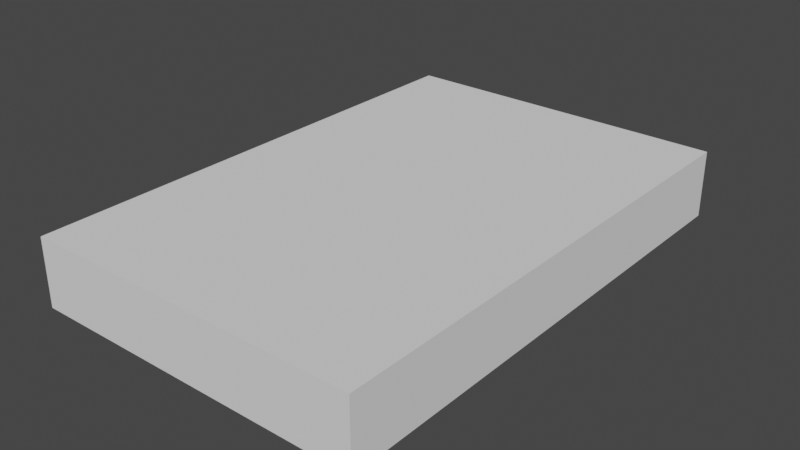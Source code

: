 # Source: carRoom.blend  (saved by Blender 3.2.14; exported with 4.5.12 LTS)
import bpy
from mathutils import Matrix  # noqa: F401  (used for matrix-valued properties, if any)

bpy.ops.wm.read_factory_settings(use_empty=True)
scene = bpy.context.scene
scene.name = 'Scene'

# ---- collections
col_collection = bpy.data.collections.new('Collection'); scene.collection.children.link(col_collection)

# ---- world
world_world = bpy.data.worlds.new('World'); scene.world = world_world
world_world.use_nodes = True; world_world.node_tree.nodes.clear()
_N = world_world.node_tree.nodes; _L = world_world.node_tree.links
n0 = _N.new('ShaderNodeOutputWorld'); n0.name = 'World Output'; n0.location = (300, 300)
n1 = _N.new('ShaderNodeBackground'); n1.name = 'Background'; n1.location = (10, 300)
n1.inputs[0].default_value = (0.05088, 0.05088, 0.05088, 1.0)
_L.new(n1.outputs[0], n0.inputs[0])
n0.is_active_output = True
world_world.color = (0.05088, 0.05088, 0.05088)
world_world.use_sun_shadow = False
world_world.sun_shadow_jitter_overblur = 0.0

# ---- meshes
me_plane = bpy.data.meshes.new('Plane')
me_plane.from_pydata([(1.0, -1.0, 0.0), (-1.0, 1.0, 0.0), (1.0, 1.0, 0.0), (-1.0, -1.0, 3.5), (-1.0, -1.0, 0.0), (1.0, -1.0, 3.5), (1.0, 1.0, 3.5), (-1.0, 1.0, 3.5)], [], [(4, 0, 2, 1), (3, 7, 6, 5), (4, 3, 5, 0), (0, 5, 6, 2), (1, 7, 3, 4), (2, 6, 7, 1)])
_uv = me_plane.uv_layers.new(name='UVMap')
_uv.uv.foreach_set('vector', [0.1819, 0.6818, 0.1819, 0.5, 0.3637, 0.5, 0.3637, 0.6818, 0.1819, 7.384e-05, 0.3637, 7.384e-05, 0.3637, 0.1819, 0.1819, 0.1819, 0.1819, 0.6818, 0.1819, 0.9999, 7.389e-05, 0.9999, 7.384e-05, 0.6818, 0.1819, 0.5, 0.1819, 0.1819, 0.3637, 0.1819, 0.3637, 0.5, 0.3637, 0.6818, 0.3637, 0.9999, 0.1819, 0.9999, 0.1819, 0.6818, 0.5454, 0.6818, 0.5454, 0.9999, 0.3637, 0.9999, 0.3637, 0.6818])
me_plane.update()

# ---- objects
ob_plane = bpy.data.objects.new('Plane', me_plane)

# ---- transforms, parenting, visibility, modifiers, constraints
ob_plane.location = (0.0, 0.0, 0.0)
ob_plane.scale = (10.0, 15.0, 1.143)

# ---- collection membership
col_collection.objects.link(ob_plane)

# ---- scene / render settings (as saved in the file)
scene.frame_start = 1; scene.frame_end = 250; scene.frame_set(1)
scene.render.engine = 'BLENDER_EEVEE_NEXT'
scene.cycles.sampling_pattern = 'TABULATED_SOBOL'
scene.cycles.use_light_tree = False
scene.view_settings.view_transform = 'Filmic'
bpy.context.view_layer.update()

# ---- added for rendering (the .blend has no active camera and no usable light): camera, sun
cam_auto = bpy.data.cameras.new('AutoCamera')
cam_auto.lens = 50.0
cam_auto.sensor_width = 36.0
cam_auto.clip_end = 1000.0
ob_auto_camera = bpy.data.objects.new('AutoCamera', cam_auto)
scene.collection.objects.link(ob_auto_camera)
ob_auto_camera.location = (33.5641, -40.2769, 28.8513)
ob_auto_camera.rotation_euler = (1.09748, -7.21219e-08, 0.694738)
scene.camera = ob_auto_camera
light_auto_sun = bpy.data.lights.new('AutoSun', 'SUN')
light_auto_sun.energy = 3.0
light_auto_sun.angle = 0.0523599
ob_auto_sun = bpy.data.objects.new('AutoSun', light_auto_sun)
scene.collection.objects.link(ob_auto_sun)
ob_auto_sun.rotation_euler = (0.872665, 0.174533, 0.523599)
bpy.context.view_layer.update()
